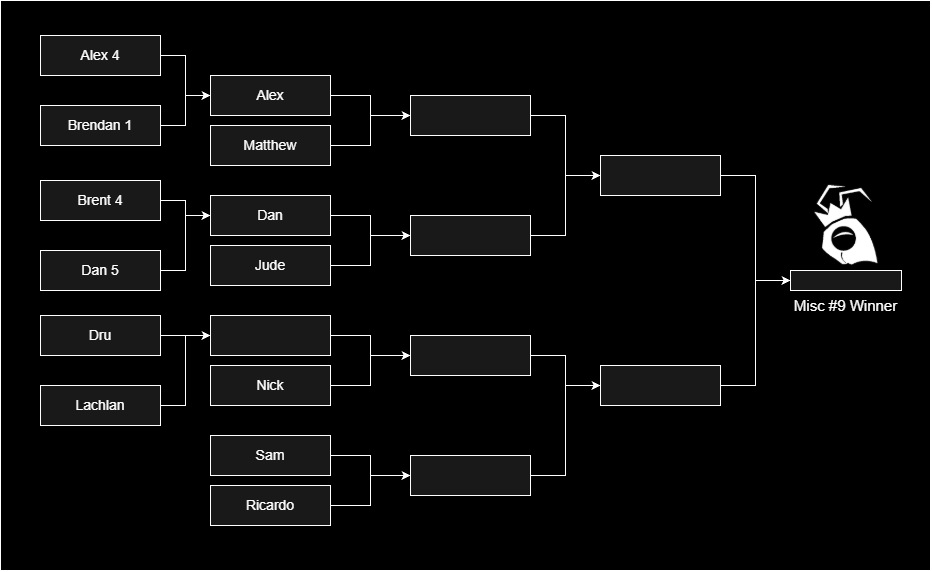

The diagram above was exported from draw.io. Its source (the exported page's mxGraphModel, read from the mxfile embedded in the PNG):
<mxGraphModel dx="1098" dy="742" grid="1" gridSize="10" guides="1" tooltips="1" connect="1" arrows="1" fold="1" page="1" pageScale="1" pageWidth="827" pageHeight="1169" background="light-dark(#FFFFFF,#000000)" math="0" shadow="0">
  <root>
    <mxCell id="0" />
    <mxCell id="1" parent="0" />
    <mxCell id="meZ0lVmXI6gz4VGFM_w2-1" parent="1" style="rounded=0;whiteSpace=wrap;html=1;labelBackgroundColor=none;fillColor=#000000;strokeColor=light-dark(#ffffff, #39454e);fontColor=#EEEEEE;fillStyle=solid;" value="" vertex="1">
      <mxGeometry height="570" width="930" x="200" y="120" as="geometry" />
    </mxCell>
    <mxCell id="meZ0lVmXI6gz4VGFM_w2-2" edge="1" parent="1" source="meZ0lVmXI6gz4VGFM_w2-3" style="edgeStyle=orthogonalEdgeStyle;rounded=0;orthogonalLoop=1;jettySize=auto;html=1;entryX=0;entryY=0.5;entryDx=0;entryDy=0;fontSize=14;labelBackgroundColor=none;fontColor=default;strokeColor=light-dark(#ffffff, #39454e);fillColor=#647687;" target="meZ0lVmXI6gz4VGFM_w2-19">
      <mxGeometry relative="1" as="geometry" />
    </mxCell>
    <mxCell id="meZ0lVmXI6gz4VGFM_w2-3" parent="1" style="rounded=0;whiteSpace=wrap;html=1;fontSize=14;labelBackgroundColor=none;fillColor=#191919;strokeColor=light-dark(#ffffff, #39454e);fontColor=#ffffff;" value="Alex" vertex="1">
      <mxGeometry height="40" width="120" x="410" y="195" as="geometry" />
    </mxCell>
    <mxCell id="meZ0lVmXI6gz4VGFM_w2-4" edge="1" parent="1" source="meZ0lVmXI6gz4VGFM_w2-5" style="edgeStyle=orthogonalEdgeStyle;rounded=0;orthogonalLoop=1;jettySize=auto;html=1;entryX=0;entryY=0.5;entryDx=0;entryDy=0;fontSize=14;labelBackgroundColor=none;fontColor=default;strokeColor=light-dark(#ffffff, #39454e);fillColor=#647687;" target="meZ0lVmXI6gz4VGFM_w2-19">
      <mxGeometry relative="1" as="geometry" />
    </mxCell>
    <mxCell id="meZ0lVmXI6gz4VGFM_w2-5" parent="1" style="rounded=0;whiteSpace=wrap;html=1;fontSize=14;labelBackgroundColor=none;fillColor=#191919;strokeColor=light-dark(#ffffff, #39454e);fontColor=#ffffff;" value="Matthew" vertex="1">
      <mxGeometry height="40" width="120" x="410" y="245" as="geometry" />
    </mxCell>
    <mxCell id="meZ0lVmXI6gz4VGFM_w2-6" edge="1" parent="1" source="meZ0lVmXI6gz4VGFM_w2-7" style="edgeStyle=orthogonalEdgeStyle;rounded=0;orthogonalLoop=1;jettySize=auto;html=1;entryX=0;entryY=0.5;entryDx=0;entryDy=0;fontSize=14;labelBackgroundColor=none;fontColor=default;strokeColor=light-dark(#ffffff, #39454e);fillColor=#647687;" target="meZ0lVmXI6gz4VGFM_w2-21">
      <mxGeometry relative="1" as="geometry" />
    </mxCell>
    <mxCell id="meZ0lVmXI6gz4VGFM_w2-7" parent="1" style="rounded=0;whiteSpace=wrap;html=1;fontSize=14;labelBackgroundColor=none;fillColor=#191919;strokeColor=light-dark(#ffffff, #39454e);fontColor=#ffffff;" value="Dan" vertex="1">
      <mxGeometry height="40" width="120" x="410" y="315" as="geometry" />
    </mxCell>
    <mxCell id="meZ0lVmXI6gz4VGFM_w2-8" edge="1" parent="1" source="meZ0lVmXI6gz4VGFM_w2-9" style="edgeStyle=orthogonalEdgeStyle;rounded=0;orthogonalLoop=1;jettySize=auto;html=1;entryX=0;entryY=0.5;entryDx=0;entryDy=0;fontSize=14;labelBackgroundColor=none;fontColor=default;strokeColor=light-dark(#ffffff, #39454e);fillColor=#647687;" target="meZ0lVmXI6gz4VGFM_w2-21">
      <mxGeometry relative="1" as="geometry" />
    </mxCell>
    <mxCell id="meZ0lVmXI6gz4VGFM_w2-9" parent="1" style="rounded=0;whiteSpace=wrap;html=1;fontSize=14;labelBackgroundColor=none;fillColor=#191919;strokeColor=light-dark(#ffffff, #39454e);fontColor=#ffffff;" value="Jude" vertex="1">
      <mxGeometry height="40" width="120" x="410" y="365" as="geometry" />
    </mxCell>
    <mxCell id="meZ0lVmXI6gz4VGFM_w2-10" edge="1" parent="1" source="meZ0lVmXI6gz4VGFM_w2-11" style="edgeStyle=orthogonalEdgeStyle;rounded=0;orthogonalLoop=1;jettySize=auto;html=1;entryX=0;entryY=0.5;entryDx=0;entryDy=0;fontSize=14;labelBackgroundColor=none;fontColor=default;strokeColor=light-dark(#ffffff, #39454e);fillColor=#647687;" target="meZ0lVmXI6gz4VGFM_w2-23">
      <mxGeometry relative="1" as="geometry" />
    </mxCell>
    <mxCell id="meZ0lVmXI6gz4VGFM_w2-11" parent="1" style="rounded=0;whiteSpace=wrap;html=1;fontSize=14;labelBackgroundColor=none;fillColor=#191919;strokeColor=light-dark(#ffffff, #39454e);fontColor=#ffffff;" value="" vertex="1">
      <mxGeometry height="40" width="120" x="410" y="435" as="geometry" />
    </mxCell>
    <mxCell id="meZ0lVmXI6gz4VGFM_w2-12" edge="1" parent="1" source="meZ0lVmXI6gz4VGFM_w2-13" style="edgeStyle=orthogonalEdgeStyle;rounded=0;orthogonalLoop=1;jettySize=auto;html=1;entryX=0;entryY=0.5;entryDx=0;entryDy=0;fontSize=14;labelBackgroundColor=none;fontColor=default;strokeColor=light-dark(#ffffff, #39454e);fillColor=#647687;" target="meZ0lVmXI6gz4VGFM_w2-23">
      <mxGeometry relative="1" as="geometry" />
    </mxCell>
    <mxCell id="meZ0lVmXI6gz4VGFM_w2-13" parent="1" style="rounded=0;whiteSpace=wrap;html=1;fontSize=14;labelBackgroundColor=none;fillColor=#191919;strokeColor=light-dark(#ffffff, #39454e);fontColor=#ffffff;" value="Nick" vertex="1">
      <mxGeometry height="40" width="120" x="410" y="485" as="geometry" />
    </mxCell>
    <mxCell id="meZ0lVmXI6gz4VGFM_w2-14" edge="1" parent="1" source="meZ0lVmXI6gz4VGFM_w2-15" style="edgeStyle=orthogonalEdgeStyle;rounded=0;orthogonalLoop=1;jettySize=auto;html=1;entryX=0;entryY=0.5;entryDx=0;entryDy=0;fontSize=14;labelBackgroundColor=none;fontColor=default;strokeColor=light-dark(#ffffff, #39454e);fillColor=#647687;" target="meZ0lVmXI6gz4VGFM_w2-25">
      <mxGeometry relative="1" as="geometry" />
    </mxCell>
    <mxCell id="meZ0lVmXI6gz4VGFM_w2-15" parent="1" style="rounded=0;whiteSpace=wrap;html=1;fontSize=14;labelBackgroundColor=none;fillColor=#191919;strokeColor=light-dark(#ffffff, #39454e);fontColor=#ffffff;" value="Sam" vertex="1">
      <mxGeometry height="40" width="120" x="410" y="555" as="geometry" />
    </mxCell>
    <mxCell id="meZ0lVmXI6gz4VGFM_w2-16" edge="1" parent="1" source="meZ0lVmXI6gz4VGFM_w2-17" style="edgeStyle=orthogonalEdgeStyle;rounded=0;orthogonalLoop=1;jettySize=auto;html=1;entryX=0;entryY=0.5;entryDx=0;entryDy=0;fontSize=14;labelBackgroundColor=none;fontColor=default;strokeColor=light-dark(#ffffff, #39454e);fillColor=#647687;" target="meZ0lVmXI6gz4VGFM_w2-25">
      <mxGeometry relative="1" as="geometry" />
    </mxCell>
    <mxCell id="meZ0lVmXI6gz4VGFM_w2-17" parent="1" style="rounded=0;whiteSpace=wrap;html=1;fontSize=14;labelBackgroundColor=none;fillColor=#191919;strokeColor=light-dark(#ffffff, #39454e);fontColor=#ffffff;" value="Ricardo" vertex="1">
      <mxGeometry height="40" width="120" x="410" y="605" as="geometry" />
    </mxCell>
    <mxCell id="meZ0lVmXI6gz4VGFM_w2-18" edge="1" parent="1" source="meZ0lVmXI6gz4VGFM_w2-19" style="edgeStyle=orthogonalEdgeStyle;rounded=0;orthogonalLoop=1;jettySize=auto;html=1;entryX=0;entryY=0.5;entryDx=0;entryDy=0;fontSize=14;labelBackgroundColor=none;fontColor=default;strokeColor=light-dark(#ffffff, #39454e);fillColor=#647687;" target="meZ0lVmXI6gz4VGFM_w2-27">
      <mxGeometry relative="1" as="geometry" />
    </mxCell>
    <mxCell id="meZ0lVmXI6gz4VGFM_w2-19" parent="1" style="rounded=0;whiteSpace=wrap;html=1;fontSize=14;labelBackgroundColor=none;fillColor=#191919;strokeColor=light-dark(#ffffff, #39454e);fontColor=#ffffff;" value="" vertex="1">
      <mxGeometry height="40" width="120" x="610" y="215" as="geometry" />
    </mxCell>
    <mxCell id="meZ0lVmXI6gz4VGFM_w2-20" edge="1" parent="1" source="meZ0lVmXI6gz4VGFM_w2-21" style="edgeStyle=orthogonalEdgeStyle;rounded=0;orthogonalLoop=1;jettySize=auto;html=1;entryX=0;entryY=0.5;entryDx=0;entryDy=0;fontSize=14;labelBackgroundColor=none;fontColor=default;strokeColor=light-dark(#ffffff, #39454e);fillColor=#647687;" target="meZ0lVmXI6gz4VGFM_w2-27">
      <mxGeometry relative="1" as="geometry" />
    </mxCell>
    <mxCell id="meZ0lVmXI6gz4VGFM_w2-21" parent="1" style="rounded=0;whiteSpace=wrap;html=1;fontSize=14;labelBackgroundColor=none;fillColor=#191919;strokeColor=light-dark(#ffffff, #39454e);fontColor=#ffffff;" value="" vertex="1">
      <mxGeometry height="40" width="120" x="610" y="335" as="geometry" />
    </mxCell>
    <mxCell id="meZ0lVmXI6gz4VGFM_w2-22" edge="1" parent="1" source="meZ0lVmXI6gz4VGFM_w2-23" style="edgeStyle=orthogonalEdgeStyle;rounded=0;orthogonalLoop=1;jettySize=auto;html=1;entryX=0;entryY=0.5;entryDx=0;entryDy=0;fontSize=14;labelBackgroundColor=none;fontColor=default;strokeColor=light-dark(#ffffff, #39454e);fillColor=#647687;" target="meZ0lVmXI6gz4VGFM_w2-29">
      <mxGeometry relative="1" as="geometry" />
    </mxCell>
    <mxCell id="meZ0lVmXI6gz4VGFM_w2-23" parent="1" style="rounded=0;whiteSpace=wrap;html=1;fontSize=14;labelBackgroundColor=none;fillColor=#191919;strokeColor=light-dark(#ffffff, #39454e);fontColor=#ffffff;" value="" vertex="1">
      <mxGeometry height="40" width="120" x="610" y="455" as="geometry" />
    </mxCell>
    <mxCell id="meZ0lVmXI6gz4VGFM_w2-24" edge="1" parent="1" source="meZ0lVmXI6gz4VGFM_w2-25" style="edgeStyle=orthogonalEdgeStyle;rounded=0;orthogonalLoop=1;jettySize=auto;html=1;entryX=0;entryY=0.5;entryDx=0;entryDy=0;fontSize=14;labelBackgroundColor=none;fontColor=default;strokeColor=light-dark(#ffffff, #39454e);fillColor=#647687;" target="meZ0lVmXI6gz4VGFM_w2-29">
      <mxGeometry relative="1" as="geometry" />
    </mxCell>
    <mxCell id="meZ0lVmXI6gz4VGFM_w2-25" parent="1" style="rounded=0;whiteSpace=wrap;html=1;fontSize=14;labelBackgroundColor=none;fillColor=#191919;strokeColor=light-dark(#ffffff, #39454e);fontColor=#ffffff;" value="" vertex="1">
      <mxGeometry height="40" width="120" x="610" y="575" as="geometry" />
    </mxCell>
    <mxCell id="meZ0lVmXI6gz4VGFM_w2-26" edge="1" parent="1" source="meZ0lVmXI6gz4VGFM_w2-27" style="edgeStyle=orthogonalEdgeStyle;rounded=0;orthogonalLoop=1;jettySize=auto;html=1;entryX=0;entryY=0.5;entryDx=0;entryDy=0;labelBackgroundColor=none;fontColor=default;strokeColor=light-dark(#ffffff, #39454e);fillColor=#647687;" target="meZ0lVmXI6gz4VGFM_w2-42">
      <mxGeometry relative="1" as="geometry" />
    </mxCell>
    <mxCell id="meZ0lVmXI6gz4VGFM_w2-27" parent="1" style="rounded=0;whiteSpace=wrap;html=1;fontSize=14;labelBackgroundColor=none;fillColor=#191919;strokeColor=light-dark(#ffffff, #39454e);fontColor=#ffffff;" value="" vertex="1">
      <mxGeometry height="40" width="120" x="800" y="275" as="geometry" />
    </mxCell>
    <mxCell id="meZ0lVmXI6gz4VGFM_w2-28" edge="1" parent="1" source="meZ0lVmXI6gz4VGFM_w2-29" style="edgeStyle=orthogonalEdgeStyle;rounded=0;orthogonalLoop=1;jettySize=auto;html=1;entryX=0;entryY=0.5;entryDx=0;entryDy=0;labelBackgroundColor=none;fontColor=default;strokeColor=light-dark(#ffffff, #39454e);fillColor=#647687;" target="meZ0lVmXI6gz4VGFM_w2-42">
      <mxGeometry relative="1" as="geometry" />
    </mxCell>
    <mxCell id="meZ0lVmXI6gz4VGFM_w2-29" parent="1" style="rounded=0;whiteSpace=wrap;html=1;fontSize=14;labelBackgroundColor=none;fillColor=#191919;strokeColor=light-dark(#ffffff, #39454e);fontColor=#ffffff;" value="" vertex="1">
      <mxGeometry height="40" width="120" x="800" y="485" as="geometry" />
    </mxCell>
    <mxCell id="meZ0lVmXI6gz4VGFM_w2-30" edge="1" parent="1" source="meZ0lVmXI6gz4VGFM_w2-31" style="edgeStyle=orthogonalEdgeStyle;rounded=0;orthogonalLoop=1;jettySize=auto;html=1;entryX=0;entryY=0.5;entryDx=0;entryDy=0;fontSize=14;labelBackgroundColor=none;fontColor=default;strokeColor=light-dark(#ffffff, #39454e);fillColor=#647687;" target="meZ0lVmXI6gz4VGFM_w2-3">
      <mxGeometry relative="1" as="geometry" />
    </mxCell>
    <mxCell id="meZ0lVmXI6gz4VGFM_w2-31" parent="1" style="rounded=0;whiteSpace=wrap;html=1;fontSize=14;labelBackgroundColor=none;fillColor=#191919;strokeColor=light-dark(#ffffff, #39454e);fontColor=#ffffff;" value="Alex 4" vertex="1">
      <mxGeometry height="40" width="120" x="240" y="155" as="geometry" />
    </mxCell>
    <mxCell id="meZ0lVmXI6gz4VGFM_w2-32" edge="1" parent="1" source="meZ0lVmXI6gz4VGFM_w2-33" style="edgeStyle=orthogonalEdgeStyle;rounded=0;orthogonalLoop=1;jettySize=auto;html=1;entryX=0;entryY=0.5;entryDx=0;entryDy=0;fontSize=14;labelBackgroundColor=none;fontColor=default;strokeColor=light-dark(#ffffff, #39454e);fillColor=#647687;" target="meZ0lVmXI6gz4VGFM_w2-3">
      <mxGeometry relative="1" as="geometry" />
    </mxCell>
    <mxCell id="meZ0lVmXI6gz4VGFM_w2-33" parent="1" style="rounded=0;whiteSpace=wrap;html=1;fontSize=14;labelBackgroundColor=none;fillColor=#191919;strokeColor=light-dark(#ffffff, #39454e);fontColor=#ffffff;" value="Brendan 1" vertex="1">
      <mxGeometry height="40" width="120" x="240" y="225" as="geometry" />
    </mxCell>
    <mxCell id="meZ0lVmXI6gz4VGFM_w2-34" edge="1" parent="1" source="meZ0lVmXI6gz4VGFM_w2-35" style="edgeStyle=orthogonalEdgeStyle;rounded=0;orthogonalLoop=1;jettySize=auto;html=1;entryX=0;entryY=0.5;entryDx=0;entryDy=0;fontSize=14;labelBackgroundColor=none;fontColor=default;strokeColor=light-dark(#ffffff, #39454e);fillColor=#647687;" target="meZ0lVmXI6gz4VGFM_w2-7">
      <mxGeometry relative="1" as="geometry" />
    </mxCell>
    <mxCell id="meZ0lVmXI6gz4VGFM_w2-35" parent="1" style="rounded=0;whiteSpace=wrap;html=1;fontSize=14;labelBackgroundColor=none;fillColor=#191919;strokeColor=light-dark(#ffffff, #39454e);fontColor=#ffffff;" value="Brent 4" vertex="1">
      <mxGeometry height="40" width="120" x="240" y="300" as="geometry" />
    </mxCell>
    <mxCell id="meZ0lVmXI6gz4VGFM_w2-36" edge="1" parent="1" source="meZ0lVmXI6gz4VGFM_w2-37" style="edgeStyle=orthogonalEdgeStyle;rounded=0;orthogonalLoop=1;jettySize=auto;html=1;entryX=0;entryY=0.5;entryDx=0;entryDy=0;fontSize=14;labelBackgroundColor=none;fontColor=default;strokeColor=light-dark(#ffffff, #39454e);fillColor=#647687;" target="meZ0lVmXI6gz4VGFM_w2-7">
      <mxGeometry relative="1" as="geometry" />
    </mxCell>
    <mxCell id="meZ0lVmXI6gz4VGFM_w2-37" parent="1" style="rounded=0;whiteSpace=wrap;html=1;fontSize=14;labelBackgroundColor=none;fillColor=#191919;strokeColor=light-dark(#ffffff, #39454e);fontColor=#ffffff;" value="Dan 5" vertex="1">
      <mxGeometry height="40" width="120" x="240" y="370" as="geometry" />
    </mxCell>
    <mxCell id="meZ0lVmXI6gz4VGFM_w2-38" edge="1" parent="1" source="meZ0lVmXI6gz4VGFM_w2-39" style="edgeStyle=orthogonalEdgeStyle;rounded=0;orthogonalLoop=1;jettySize=auto;html=1;entryX=0;entryY=0.5;entryDx=0;entryDy=0;fontSize=14;labelBackgroundColor=none;fontColor=default;strokeColor=light-dark(#ffffff, #39454e);fillColor=#647687;" target="meZ0lVmXI6gz4VGFM_w2-11">
      <mxGeometry relative="1" as="geometry" />
    </mxCell>
    <mxCell id="meZ0lVmXI6gz4VGFM_w2-39" parent="1" style="rounded=0;whiteSpace=wrap;html=1;fontSize=14;labelBackgroundColor=none;fillColor=#191919;strokeColor=light-dark(#ffffff, #39454e);fontColor=#ffffff;" value="Dru" vertex="1">
      <mxGeometry height="40" width="120" x="240" y="435" as="geometry" />
    </mxCell>
    <mxCell id="meZ0lVmXI6gz4VGFM_w2-40" edge="1" parent="1" source="meZ0lVmXI6gz4VGFM_w2-41" style="edgeStyle=orthogonalEdgeStyle;rounded=0;orthogonalLoop=1;jettySize=auto;html=1;entryX=0;entryY=0.5;entryDx=0;entryDy=0;fontSize=14;labelBackgroundColor=none;fontColor=default;strokeColor=light-dark(#ffffff, #39454e);fillColor=#647687;" target="meZ0lVmXI6gz4VGFM_w2-11">
      <mxGeometry relative="1" as="geometry" />
    </mxCell>
    <mxCell id="meZ0lVmXI6gz4VGFM_w2-41" parent="1" style="rounded=0;whiteSpace=wrap;html=1;fontSize=14;labelBackgroundColor=none;fillColor=#191919;strokeColor=light-dark(#ffffff, #39454e);fontColor=#ffffff;" value="Lachlan" vertex="1">
      <mxGeometry height="40" width="120" x="240" y="505" as="geometry" />
    </mxCell>
    <mxCell id="meZ0lVmXI6gz4VGFM_w2-42" parent="1" style="rounded=0;whiteSpace=wrap;html=1;labelBackgroundColor=none;fillColor=#191919;strokeColor=light-dark(#ffffff, #39454e);fontColor=#ffffff;" value="" vertex="1">
      <mxGeometry height="20" width="111" x="990" y="390" as="geometry" />
    </mxCell>
    <mxCell id="meZ0lVmXI6gz4VGFM_w2-43" parent="1" style="text;html=1;whiteSpace=wrap;strokeColor=none;fillColor=none;align=center;verticalAlign=middle;rounded=0;fontSize=15;labelBackgroundColor=none;fontColor=#ffffff;" value="Misc #9 Winner" vertex="1">
      <mxGeometry height="30" width="129" x="981" y="410" as="geometry" />
    </mxCell>
    <mxCell id="meZ0lVmXI6gz4VGFM_w2-44" parent="1" style="shape=image;verticalLabelPosition=bottom;labelBackgroundColor=none;verticalAlign=top;aspect=fixed;imageAspect=0;image=data:image/png,(base64 omitted: 5776 chars);fillColor=#4D4D4D;strokeColor=light-dark(#ffffff, #39454e);fontColor=#EEEEEE;" value="" vertex="1">
      <mxGeometry height="114.19" width="111" x="990" y="290.81" as="geometry" />
    </mxCell>
  </root>
</mxGraphModel>